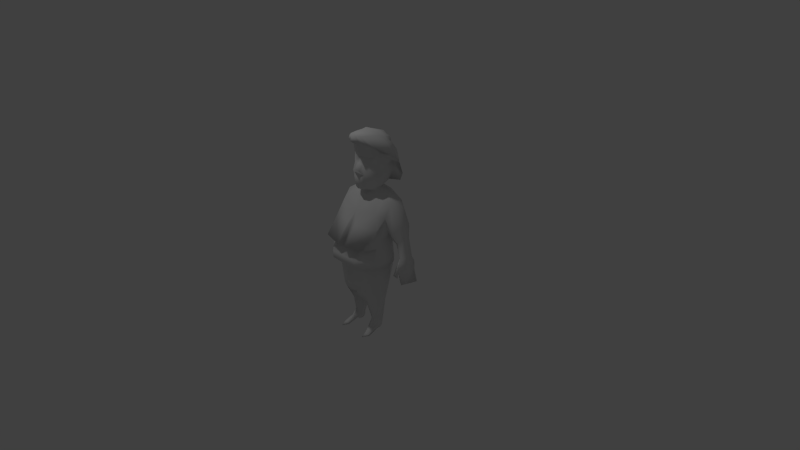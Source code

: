 # Source: CallGirl_fix.blend  (saved by Blender 2.68.0; exported with 4.5.12 LTS)
import bpy
from mathutils import Matrix  # noqa: F401  (used for matrix-valued properties, if any)

bpy.ops.wm.read_factory_settings(use_empty=True)
scene = bpy.context.scene
scene.name = 'Scene'

# ---- collections
col_collection_1 = bpy.data.collections.new('Collection 1'); scene.collection.children.link(col_collection_1)

# ---- materials (node trees are filled in below, after node groups)
mat_material_001 = bpy.data.materials.new('Material.001')
mat_material_001.alpha_threshold = 0.0
mat_material_001.use_transparent_shadow = False
mat_material_001.roughness = 0.5
mat_material_001.line_color = (0.0, 0.0, 0.0, 1.0)

# ---- material node trees

# ---- world
world_world = bpy.data.worlds.new('World'); scene.world = world_world
world_world.color = (0.05088, 0.05088, 0.05088)
world_world.use_sun_shadow = False
world_world.sun_shadow_jitter_overblur = 0.0
world_world.cycles.sampling_method = 'MANUAL'
world_world.cycles.sample_map_resolution = 256

# ---- cameras
cam_camera = bpy.data.cameras.new('Camera')
cam_camera.clip_end = 100.0
cam_camera.lens = 35.0
cam_camera.sensor_width = 32.0
cam_camera.sensor_height = 18.0
cam_camera.ortho_scale = 7.314
cam_camera.dof.focus_distance = 0.0
cam_camera.dof.aperture_fstop = 128.0

# ---- lights
light_lamp = bpy.data.lights.new('Lamp', 'POINT')
light_lamp.transmission_factor = 0.0
light_lamp.cutoff_distance = 30.0
light_lamp.energy = 100.0
light_lamp.shadow_buffer_clip_start = 1.001
light_lamp.shadow_soft_size = 0.1
light_lamp.shadow_maximum_resolution = 0.006
light_lamp.use_absolute_resolution = True
light_lamp.cycles.use_multiple_importance_sampling = False

# ---- meshes
me_cube = bpy.data.meshes.new('Cube')
me_cube.from_pydata([(0.1504, 0.1857, 1.082), (0.1163, -0.158, 0.9983), (0.1644, -0.1341, 1.425), (0.1523, -0.1536, 1.536), (0.1875, -0.1063, 1.404), (0.05666, -0.2496, 1.242), (0.1587, 0.1453, 1.06), (0.1995, 0.03222, 1.047), (0.1678, -0.08478, 1.001), (0.2616, 0.09855, 1.361), (0.24, 0.02939, 1.417), (0.2142, -0.05856, 1.448), (0.1825, -0.1206, 1.519), (0.1738, 0.175, 1.547), (0.2143, 0.2288, 1.445), (0.09416, -0.2381, 1.696), (0.1571, 0.1766, 1.613), (0.3066, 0.1862, 1.308), (0.2463, 0.235, 1.324), (0.1622, -0.1705, 1.187), (0.2217, 0.1891, 1.232), (0.246, 0.04767, 1.195), (0.2289, -0.07637, 1.166), (0.2948, 0.2483, 1.143), (0.2257, 0.253, 1.171), (0.1356, -0.1513, 1.307), (0.05893, -0.2874, 1.699), (0.2054, 0.1592, 1.31), (0.2316, 0.03016, 1.292), (0.2054, -0.09996, 1.275), (0.2793, -0.08242, 1.492), (0.3069, 0.02605, 1.452), (0.2997, 0.1253, 1.39), (0.1145, 0.2859, 1.182), (0.08252, -0.2629, 1.632), (0.1106, 0.2119, 1.554), (0.1216, 0.268, 1.451), (0.07127, 0.2155, 1.088), (0.08668, -0.1791, 1.535), (0.05243, -0.1813, 1.414), (0.07932, -0.199, 0.9976), (0.2815, 0.2204, 1.058), (0.2009, 0.2795, 1.058), (0.1597, -0.2204, 1.615), (0.1558, 0.09513, 1.63), (0.1627, 0.0007829, 1.669), (0.1383, -0.1145, 1.682), (0.2399, 0.1351, 1.559), (0.2549, 0.0308, 1.592), (0.209, -0.1426, 1.565), (0.09816, 0.174, 1.624), (0.1487, 0.2746, 1.335), (0.0957, -0.2051, 1.187), (0.0668, -0.1769, 1.312), (0.1026, 0.3231, 1.058), (0.06459, -0.132, 1.709), (0.1071, 0.01079, 1.704), (0.09953, 0.1019, 1.663), (0.03784, -0.1514, 1.401), (0.0446, -0.1876, 1.299), (0.06252, -0.2323, 1.11), (0.0747, -0.2286, 1.165), (0.1435, 0.1985, 0.9111), (0.2283, 0.1223, 0.9372), (0.2458, 0.03554, 0.9197), (0.1698, -0.08043, 0.8999), (0.1132, -0.04897, 0.9407), (0.1352, -0.02572, 0.9464), (0.1338, 0.07693, 0.969), (0.0776, 0.1198, 0.9769), (0.08191, -0.06589, 0.9361), (0.1685, 0.03677, 0.961), (0.1291, -0.0425, 0.9827), (0.07827, 0.1084, 1.011), (0.05182, 0.1244, 1.014), (0.06328, -0.08917, 0.9671), (0.1332, 0.0172, 0.9896), (0.1031, -0.07004, 0.9741), (0.1142, 0.0765, 1.004), (0.2697, 0.2253, 0.7629), (0.3922, 0.1363, 0.8537), (0.3799, -0.03957, 0.8376), (0.2928, -0.206, 0.7364), (0.06694, -0.5309, 0.3229), (0.33, -0.4729, 0.3372), (0.06268, -0.3534, 0.5622), (0.3707, -0.2653, 0.5418), (0.2748, 0.1835, 0.5941), (0.3639, 0.1644, 0.677), (0.3743, -0.129, 0.672), (0.3457, -0.1919, 0.3891), (0.3767, -0.09516, 0.5112), (0.3408, 0.0509, 0.4032), (0.3782, 0.1721, 0.5237), (0.2509, 0.1569, 0.3899), (0.3535, -0.2576, 0.2975), (0.2043, -0.3834, 0.2887), (0.3754, -0.04716, 0.2297), (0.2293, 0.1312, 0.2379), (0.5017, 0.1573, 0.5423), (0.5006, 0.008237, 0.5393), (0.4429, 0.1708, 0.4674), (0.4423, -0.08593, 0.4647), (0.4057, -0.05642, 0.3961), (0.4067, 0.08334, 0.3989), (0.3799, -0.3378, 0.1663), (0.2015, -0.4972, 0.1677), (0.3978, -0.0139, 0.1225), (0.2195, 0.1201, 0.1269), (0.3799, -0.3378, 0.0661), (0.2015, -0.4972, 0.067), (0.387, -0.006882, 0.05442), (0.2427, 0.1355, 0.04782), (0.3017, -0.2651, -0.003453), (0.1917, -0.37, -0.009279), (0.356, -0.03953, -0.008596), (0.2166, 0.1364, 0.005492), (0.5328, 0.119, 0.397), (0.532, 0.02553, 0.3957), (0.4923, 0.1275, 0.3539), (0.4917, -0.03345, 0.3532), (0.4513, -0.01489, 0.314), (0.452, 0.07271, 0.3152), (0.6039, 0.1448, 0.08064), (0.602, 0.008369, 0.08777), (0.5567, 0.158, 0.0774), (0.5548, -0.07699, 0.09038), (0.5093, -0.04896, 0.09074), (0.5111, 0.07894, 0.08404), (0.5927, 0.1518, -0.044), (0.5909, 0.01531, -0.03687), (0.5482, 0.1649, -0.04724), (0.5464, -0.07005, -0.03425), (0.5036, -0.04202, -0.0339), (0.5053, 0.08588, -0.0406), (0.6311, 0.1578, -0.2052), (0.6033, 0.02133, -0.1981), (0.583, 0.1709, -0.2084), (0.581, -0.06403, -0.1954), (0.5346, -0.036, -0.1951), (0.5744, 0.0919, -0.2018), (0.5308, -0.124, -0.0717), (0.4753, -0.09976, -0.08847), (0.5382, -0.09038, -0.1096), (0.5075, -0.06918, -0.114), (0.5864, 0.01795, 0.1577), (0.5877, 0.1151, 0.1534), (0.5159, -0.02298, 0.1499), (0.5506, -0.04285, 0.1543), (0.5519, 0.1243, 0.1462), (0.5172, 0.06804, 0.1458), (0.1751, -0.3654, -0.1993), (0.1884, 0.1564, -0.1325), (0.3145, -0.2737, -0.1516), (0.3517, -0.05565, -0.1489), (0.09587, -0.3867, -0.3452), (0.07654, 0.1118, -0.3452), (0.1945, -0.3349, -0.3452), (0.1907, 0.09308, -0.3452), (0.2901, -0.248, -0.3452), (0.3066, -0.05327, -0.3452), (0.04516, -0.1998, -0.3164), (0.1204, -0.2326, -0.6171), (0.1053, 0.004246, -0.6139), (0.1819, -0.2115, -0.61), (0.182, 0.01916, -0.6004), (0.2406, -0.1326, -0.6125), (0.2448, -0.05944, -0.6102), (0.08393, -0.09812, -0.6184), (0.1503, -0.2484, -0.8939), (0.1476, -0.04858, -0.894), (0.1893, -0.2308, -0.8937), (0.185, -0.04011, -0.8846), (0.2118, -0.1532, -0.8986), (0.2101, -0.08889, -0.8901), (0.1397, -0.1259, -0.8994), (0.138, -0.1794, -0.9364), (0.1475, -0.04924, -0.9368), (0.1818, -0.1707, -0.9367), (0.1821, -0.04216, -0.9321), (0.2138, -0.1222, -0.9392), (0.2091, -0.07654, -0.9381), (0.1378, -0.1151, -0.9385), (0.1549, -0.1497, -0.9786), (0.1513, -0.06988, -0.9775), (0.1725, -0.1448, -0.9775), (0.1727, -0.06551, -0.9746), (0.1885, -0.1206, -0.979), (0.1893, -0.08671, -0.9783), (0.1453, -0.1105, -0.9786), (0.1572, -0.2813, -0.9265), (0.1905, -0.2761, -0.9221), (0.2204, -0.2595, -0.9324), (0.1445, -0.2451, -0.9551), (0.186, -0.208, -0.9587), (0.2257, -0.2087, -0.9611), (0.17, -0.3312, -0.9624), (0.1948, -0.3295, -0.9513), (0.2317, -0.3295, -0.9669), (0.1569, -0.3295, -0.99), (0.2014, -0.3295, -0.9855), (0.2458, -0.3295, -0.9855), (0.196, -0.4174, -0.9863), (0.1773, -0.1805, -0.803), (0.1985, -0.1302, -0.8056), (0.1203, -0.1089, -0.8063), (0.1483, -0.1925, -0.8045), (0.213, -0.05784, -0.8042), (0.1328, -0.02105, -0.8039), (0.1776, -0.01185, -0.797), (-0.1348, 0.1857, 1.082), (-0.1007, -0.158, 0.9983), (-0.1488, -0.1341, 1.425), (-0.1367, -0.1536, 1.536), (0.007789, -0.2295, 1.0), (0.007789, -0.1887, 1.414), (0.007789, -0.1878, 1.536), (0.007789, 0.2214, 1.074), (0.007789, -0.1543, 1.402), (-0.1719, -0.1063, 1.404), (-0.04108, -0.2496, 1.242), (-0.1431, 0.1453, 1.06), (-0.1839, 0.03222, 1.047), (-0.1522, -0.08478, 1.001), (-0.2461, 0.09855, 1.361), (-0.2244, 0.02939, 1.417), (-0.1986, -0.05856, 1.448), (-0.1669, -0.1206, 1.519), (-0.1582, 0.175, 1.547), (-0.1987, 0.2288, 1.445), (0.007789, 0.2081, 1.639), (0.007789, -0.3041, 1.701), (-0.07858, -0.2381, 1.696), (-0.1415, 0.1766, 1.613), (-0.2911, 0.1862, 1.308), (0.007789, 0.2924, 1.359), (-0.2307, 0.235, 1.324), (-0.1466, -0.1705, 1.187), (0.007789, -0.2381, 1.165), (-0.2062, 0.1891, 1.232), (-0.2304, 0.04767, 1.195), (-0.2133, -0.07637, 1.166), (-0.2793, 0.2483, 1.143), (0.007789, 0.2961, 1.225), (-0.2101, 0.253, 1.171), (-0.12, -0.1513, 1.307), (0.007789, -0.1929, 1.322), (-0.04336, -0.2874, 1.699), (-0.1899, 0.1592, 1.31), (-0.216, 0.03016, 1.292), (-0.1899, -0.09996, 1.275), (-0.2637, -0.08242, 1.492), (-0.2913, 0.02605, 1.452), (-0.2841, 0.1253, 1.39), (-0.09892, 0.2859, 1.182), (-0.06694, -0.2629, 1.632), (-0.09498, 0.2119, 1.554), (-0.106, 0.268, 1.451), (-0.05569, 0.2155, 1.088), (-0.0711, -0.1791, 1.535), (-0.03685, -0.1813, 1.414), (-0.06374, -0.199, 0.9976), (-0.2659, 0.2204, 1.058), (0.007789, 0.3317, 1.058), (-0.1853, 0.2795, 1.058), (0.007789, 0.2521, 1.465), (0.007789, -0.3193, 1.631), (-0.1441, -0.2204, 1.615), (0.007789, 0.2558, 1.54), (-0.1402, 0.09513, 1.63), (-0.1471, 0.0007829, 1.669), (-0.1227, -0.1145, 1.682), (0.007789, -0.1247, 1.706), (0.007789, 0.01908, 1.713), (0.007789, 0.1176, 1.674), (-0.2243, 0.1351, 1.559), (-0.2393, 0.0308, 1.592), (-0.1934, -0.1426, 1.565), (-0.08258, 0.174, 1.624), (-0.1332, 0.2746, 1.335), (-0.08012, -0.2051, 1.187), (-0.05122, -0.1769, 1.312), (-0.08698, 0.3231, 1.058), (-0.04901, -0.132, 1.709), (-0.09153, 0.01079, 1.704), (-0.08396, 0.1019, 1.663), (0.007789, -0.2892, 1.268), (-0.02226, -0.1514, 1.401), (-0.02902, -0.1876, 1.299), (-0.04694, -0.2323, 1.11), (0.007789, -0.2431, 1.113), (-0.05913, -0.2286, 1.165), (0.007789, -0.2291, 1.2), (-0.1434, 0.1985, 0.9111), (4.288e-05, -0.1768, 0.8665), (4.288e-05, 0.2199, 0.8937), (-0.2283, 0.1223, 0.9372), (-0.2457, 0.03554, 0.9197), (-0.1697, -0.08043, 0.8999), (-0.08761, -0.04897, 0.9407), (-0.1095, -0.02572, 0.9464), (-0.1082, 0.07693, 0.969), (-0.052, 0.1198, 0.9769), (0.0128, -0.07847, 0.9316), (-0.0563, -0.06589, 0.9361), (-0.1429, 0.03677, 0.961), (0.0128, 0.136, 0.9787), (-0.1289, -0.0425, 0.9827), (-0.06269, 0.1084, 1.011), (-0.03624, 0.1244, 1.014), (-0.06308, -0.08917, 0.9671), (-0.1176, 0.0172, 0.9896), (0.007789, 0.1348, 1.014), (-0.1029, -0.07004, 0.9741), (-0.09862, 0.0765, 1.004), (0.000103, -0.1002, 0.9609), (-0.2696, 0.2253, 0.7629), (4.288e-05, -0.2686, 0.7089), (4.288e-05, 0.2443, 0.7629), (-0.3799, 0.1653, 0.851), (-0.3785, -0.03957, 0.8376), (-0.3266, -0.1802, 0.7405), (-0.06459, -0.5309, 0.3229), (-0.3277, -0.4729, 0.3372), (0.001172, -0.4837, 0.3252), (-0.06034, -0.3534, 0.5622), (-0.3706, -0.2653, 0.5418), (-0.2747, 0.1835, 0.5941), (-0.4089, 0.1531, 0.6789), (-0.4081, -0.1214, 0.6674), (-0.3464, -0.1919, 0.3891), (-0.3775, -0.09516, 0.5112), (-0.3415, 0.0509, 0.4032), (-0.3789, 0.08716, 0.5237), (4.288e-05, 0.2281, 0.583), (-0.2509, 0.1569, 0.3899), (4.288e-05, 0.1484, 0.3999), (-0.3511, -0.2576, 0.2975), (-0.202, -0.3834, 0.2887), (0.001172, -0.3867, 0.2958), (-0.3753, -0.04716, 0.2297), (-0.2292, 0.1312, 0.2379), (4.288e-05, 0.1698, 0.2484), (-0.5017, 0.1573, 0.5423), (-0.5006, 0.008237, 0.5393), (-0.4429, 0.1708, 0.4674), (-0.4424, -0.08593, 0.4647), (-0.4065, -0.05642, 0.3961), (-0.4075, 0.08334, 0.3989), (-0.3799, -0.3378, 0.1663), (-0.2015, -0.4972, 0.1677), (-3.062e-09, -0.5008, 0.1754), (-0.3978, -0.0139, 0.1225), (-0.2195, 0.1201, 0.1269), (-3.062e-09, 0.1618, 0.1383), (-0.3799, -0.3378, 0.0661), (-0.2015, -0.4972, 0.067), (-3.056e-09, -0.5008, 0.07197), (-0.387, -0.006882, 0.05442), (-0.2427, 0.1355, 0.04782), (0.00958, 0.1786, 0.07329), (-0.3017, -0.2651, -0.003453), (-0.1917, -0.37, -0.009279), (-3.056e-09, -0.4158, -0.01601), (-0.356, -0.03953, -0.008596), (-0.2166, 0.1364, 0.005492), (0.02087, 0.182, 0.006273), (-0.5322, 0.119, 0.397), (-0.5314, 0.02553, 0.3957), (-0.4917, 0.1275, 0.3539), (-0.4912, -0.03345, 0.3532), (-0.4507, -0.01489, 0.314), (-0.4514, 0.07271, 0.3152), (-0.5935, 0.1448, 0.08064), (-0.5917, 0.008369, 0.08777), (-0.5464, 0.158, 0.0774), (-0.5444, -0.07699, 0.09038), (-0.499, -0.04896, 0.09074), (-0.5007, 0.07894, 0.08404), (-0.5823, 0.1518, -0.044), (-0.5805, 0.01531, -0.03687), (-0.5379, 0.1649, -0.04724), (-0.536, -0.07005, -0.03425), (-0.4932, -0.04202, -0.0339), (-0.4949, 0.08588, -0.0406), (-0.6207, 0.1578, -0.2052), (-0.593, 0.02133, -0.1981), (-0.5726, 0.1709, -0.2084), (-0.5706, -0.06403, -0.1954), (-0.5242, -0.036, -0.1951), (-0.5641, 0.0919, -0.2018), (-0.5204, -0.124, -0.0717), (-0.4649, -0.09976, -0.08847), (-0.5278, -0.09038, -0.1096), (-0.4971, -0.06918, -0.114), (-0.576, 0.01795, 0.1577), (-0.5773, 0.1151, 0.1534), (-0.5055, -0.02298, 0.1499), (-0.5402, -0.04285, 0.1543), (-0.5415, 0.1243, 0.1462), (-0.5068, 0.06804, 0.1458), (-3.056e-09, -0.435, -0.2186), (-3.056e-09, 0.1311, -0.1374), (-0.1751, -0.3654, -0.1993), (-0.1884, 0.1564, -0.1325), (-0.3145, -0.2737, -0.1516), (-0.3517, -0.05565, -0.1489), (-3.783e-10, -0.1925, -0.3302), (-0.09587, -0.3867, -0.3452), (-0.07654, 0.1118, -0.3452), (-0.1945, -0.3349, -0.3452), (-0.1907, 0.09308, -0.3452), (-0.2901, -0.248, -0.3452), (-0.3066, -0.05327, -0.3452), (-0.04516, -0.1998, -0.3164), (-0.1204, -0.2326, -0.6171), (-0.1053, 0.004246, -0.6139), (-0.1819, -0.2115, -0.61), (-0.182, 0.01916, -0.6004), (-0.2406, -0.1326, -0.6125), (-0.2448, -0.05944, -0.6102), (-0.08393, -0.09812, -0.6184), (-0.1503, -0.2484, -0.8939), (-0.1476, -0.04858, -0.894), (-0.1893, -0.2308, -0.8937), (-0.185, -0.04011, -0.8846), (-0.2118, -0.1532, -0.8986), (-0.2101, -0.08889, -0.8901), (-0.1397, -0.1259, -0.8994), (-0.138, -0.1794, -0.9364), (-0.1475, -0.04924, -0.9368), (-0.1818, -0.1707, -0.9367), (-0.1821, -0.04216, -0.9321), (-0.2138, -0.1222, -0.9392), (-0.2091, -0.07654, -0.9381), (-0.1378, -0.1151, -0.9385), (-0.1549, -0.1497, -0.9786), (-0.1513, -0.06988, -0.9775), (-0.1725, -0.1448, -0.9775), (-0.1727, -0.06551, -0.9746), (-0.1885, -0.1206, -0.979), (-0.1893, -0.08671, -0.9783), (-0.1453, -0.1105, -0.9786), (-0.1572, -0.2813, -0.9265), (-0.1905, -0.2761, -0.9221), (-0.2204, -0.2595, -0.9324), (-0.1445, -0.2451, -0.9551), (-0.186, -0.208, -0.9587), (-0.2257, -0.2087, -0.9611), (-0.17, -0.3312, -0.9624), (-0.1948, -0.3295, -0.9513), (-0.2317, -0.3295, -0.9669), (-0.1569, -0.3295, -0.99), (-0.2014, -0.3295, -0.9855), (-0.2458, -0.3295, -0.9855), (-0.196, -0.4174, -0.9863), (-3.783e-10, 0.1036, -0.3452), (-3.783e-10, -0.4136, -0.3452), (-0.1773, -0.1805, -0.803), (-0.1985, -0.1302, -0.8056), (-0.1203, -0.1089, -0.8063), (-0.1483, -0.1925, -0.8045), (-0.213, -0.05784, -0.8042), (-0.1328, -0.02105, -0.8039), (-0.1776, -0.01185, -0.797)], [(194, 200), (447, 453)], [(14, 13, 47, 32), (214, 315, 75, 40), (37, 74, 312, 217), (11, 12, 3, 2), (6, 78, 73, 0), (58, 39, 215, 218), (39, 38, 216, 215), (216, 38, 34, 266), (24, 42, 54, 33), (48, 45, 46, 49), (47, 44, 45, 48), (7, 76, 78, 6), (8, 72, 76, 7), (40, 75, 77, 1), (18, 24, 33, 51), (32, 47, 48, 31), (19, 25, 53, 52), (46, 55, 26, 15), (13, 16, 44, 47), (56, 273, 272, 55), (57, 274, 273, 56), (50, 230, 274, 57), (35, 36, 265, 268), (50, 35, 268, 230), (8, 22, 19, 1), (60, 61, 238, 290), (34, 26, 231, 266), (37, 217, 263, 54), (6, 20, 21, 7), (7, 21, 22, 8), (49, 46, 15, 43), (55, 272, 231, 26), (0, 37, 54, 42), (22, 29, 25, 19), (59, 246, 286, 5), (6, 0, 42, 41), (11, 10, 31, 30), (20, 27, 28, 21), (21, 28, 29, 22), (43, 15, 26, 34), (1, 19, 52, 40), (24, 18, 17, 23), (16, 13, 35, 50), (20, 6, 41, 23), (27, 20, 23, 17), (10, 9, 32, 31), (13, 14, 36, 35), (16, 50, 57, 44), (44, 57, 56, 45), (45, 56, 55, 46), (2, 3, 38, 39), (4, 2, 39, 58), (31, 48, 49, 30), (42, 24, 23, 41), (51, 33, 243, 235), (0, 73, 74, 37), (33, 54, 263, 243), (38, 3, 43, 34), (58, 218, 246, 59), (3, 12, 49, 43), (25, 4, 58, 53), (12, 11, 30, 49), (52, 5, 286, 292), (59, 53, 58), (11, 2, 4), (36, 51, 235, 265), (9, 27, 17, 32), (14, 18, 51, 36), (29, 11, 4, 25), (28, 10, 11, 29), (27, 9, 10, 28), (18, 14, 32, 17), (52, 53, 59, 5), (60, 290, 214, 40), (61, 60, 40, 52), (238, 61, 52, 292), (69, 68, 63, 62), (66, 70, 294, 65), (67, 66, 65), (71, 67, 65, 64), (68, 71, 64, 63), (72, 77, 66, 67), (73, 78, 68, 69), (75, 315, 303, 70), (77, 75, 70, 66), (76, 72, 67, 71), (306, 69, 62, 295), (78, 76, 71, 68), (1, 77, 72, 8), (70, 303, 294), (74, 73, 69, 306), (312, 74, 306), (295, 62, 79, 318), (62, 63, 80, 79), (65, 294, 317, 82), (63, 64, 81, 80), (64, 65, 82, 81), (86, 85, 83, 84), (317, 324, 83, 85), (82, 317, 85, 86), (79, 80, 88, 87), (82, 86, 89, 81), (89, 86, 90, 91), (91, 90, 92, 93), (88, 93, 92, 87), (334, 318, 79, 87), (94, 87, 92), (87, 94, 336, 334), (96, 83, 324, 339), (83, 96, 95, 84), (90, 95, 97, 92), (90, 86, 84, 95), (92, 97, 98, 94), (94, 98, 342, 336), (88, 80, 99, 101), (93, 88, 101, 104), (89, 91, 103, 102), (91, 93, 104, 103), (81, 89, 102, 100), (80, 81, 100, 99), (98, 97, 107, 108), (95, 96, 106, 105), (97, 95, 105, 107), (342, 98, 108, 354), (96, 339, 351, 106), (107, 105, 109, 111), (108, 107, 111, 112), (105, 106, 110, 109), (354, 108, 112, 360), (106, 351, 357, 110), (111, 109, 113, 115), (112, 111, 115, 116), (109, 110, 114, 113), (360, 112, 116, 366), (110, 357, 363, 114), (101, 99, 117, 119), (103, 104, 122, 121), (99, 100, 118, 117), (102, 103, 121, 120), (100, 102, 120, 118), (104, 101, 119, 122), (146, 145, 124, 123), (148, 147, 127, 126), (145, 148, 126, 124), (150, 149, 125, 128), (149, 146, 123, 125), (147, 150, 128, 127), (124, 126, 132, 130), (128, 125, 131, 134), (125, 123, 129, 131), (127, 128, 134, 133), (123, 124, 130, 129), (127, 133, 144, 142), (129, 130, 136, 135), (132, 133, 139, 138), (130, 132, 138, 136), (134, 131, 137, 140), (131, 129, 135, 137), (133, 134, 140, 139), (140, 136, 138, 139), (136, 140, 137, 135), (141, 142, 144, 143), (126, 127, 142, 141), (132, 126, 141, 143), (133, 132, 143, 144), (117, 118, 145, 146), (120, 121, 147, 148), (118, 120, 148, 145), (122, 119, 149, 150), (119, 117, 146, 149), (121, 122, 150, 147), (151, 114, 363, 401), (116, 152, 402, 366), (115, 113, 153, 154), (153, 113, 114, 151), (115, 154, 152, 116), (154, 153, 159, 160), (153, 151, 157, 159), (402, 152, 158, 156), (407, 161, 155, 457), (151, 401, 155, 157), (152, 154, 160, 158), (157, 155, 162, 164), (159, 157, 164, 166), (155, 161, 168, 162), (160, 159, 166, 167), (156, 163, 168, 161), (156, 158, 165, 163), (158, 160, 167, 165), (204, 203, 171, 173), (206, 205, 175, 169), (207, 204, 173, 174), (208, 170, 175, 205), (208, 209, 172, 170), (209, 207, 174, 172), (203, 206, 169, 171), (169, 175, 182, 176), (174, 173, 180, 181), (170, 177, 182, 175), (170, 172, 179, 177), (172, 174, 181, 179), (169, 176, 193, 190), (180, 173, 192, 195), (181, 180, 187, 188), (177, 184, 189, 182), (177, 179, 186, 184), (179, 181, 188, 186), (178, 176, 183, 185), (180, 178, 185, 187), (176, 182, 189, 183), (183, 189, 184, 186, 188, 187, 185), (190, 193, 199, 196), (192, 191, 197, 198), (176, 178, 194, 193), (171, 169, 190, 191), (178, 180, 195, 194), (173, 171, 191, 192), (191, 190, 196, 197), (193, 194, 195, 201, 200, 199), (195, 192, 198, 201), (402, 156, 456), (401, 457, 155), (201, 198, 202), (199, 200, 202), (200, 201, 202), (198, 197, 202), (196, 199, 202), (197, 196, 202), (166, 164, 203, 204), (162, 168, 205, 206), (167, 166, 204, 207), (163, 208, 205, 168), (163, 165, 209, 208), (165, 167, 207, 209), (164, 162, 206, 203), (407, 456, 156, 161), (229, 253, 275, 228), (214, 261, 310, 315), (258, 217, 312, 309), (226, 212, 213, 227), (221, 210, 308, 314), (287, 218, 215, 260), (260, 215, 216, 259), (216, 266, 255, 259), (244, 254, 282, 264), (276, 277, 271, 270), (275, 276, 270, 269), (222, 221, 314, 311), (223, 222, 311, 307), (261, 211, 313, 310), (236, 279, 254, 244), (253, 252, 276, 275), (237, 280, 281, 245), (271, 232, 247, 283), (228, 275, 269, 233), (284, 283, 272, 273), (285, 284, 273, 274), (278, 285, 274, 230), (256, 268, 265, 257), (278, 230, 268, 256), (223, 211, 237, 241), (289, 290, 238, 291), (255, 266, 231, 247), (258, 282, 263, 217), (221, 222, 240, 239), (222, 223, 241, 240), (277, 267, 232, 271), (283, 247, 231, 272), (210, 264, 282, 258), (241, 237, 245, 250), (288, 220, 286, 246), (221, 262, 264, 210), (226, 251, 252, 225), (239, 240, 249, 248), (240, 241, 250, 249), (267, 255, 247, 232), (211, 261, 280, 237), (244, 242, 234, 236), (233, 278, 256, 228), (239, 242, 262, 221), (248, 234, 242, 239), (225, 252, 253, 224), (228, 256, 257, 229), (233, 269, 285, 278), (269, 270, 284, 285), (270, 271, 283, 284), (212, 260, 259, 213), (219, 287, 260, 212), (252, 251, 277, 276), (264, 262, 242, 244), (279, 235, 243, 254), (210, 258, 309, 308), (254, 243, 263, 282), (259, 255, 267, 213), (287, 288, 246, 218), (213, 267, 277, 227), (245, 281, 287, 219), (227, 277, 251, 226), (280, 292, 286, 220), (288, 287, 281), (226, 219, 212), (257, 265, 235, 279), (224, 253, 234, 248), (229, 257, 279, 236), (250, 245, 219, 226), (249, 250, 226, 225), (248, 249, 225, 224), (236, 234, 253, 229), (280, 220, 288, 281), (289, 261, 214, 290), (291, 280, 261, 289), (238, 292, 280, 291), (302, 293, 296, 301), (299, 298, 294, 304), (300, 298, 299), (305, 297, 298, 300), (301, 296, 297, 305), (307, 300, 299, 313), (308, 302, 301, 314), (310, 304, 303, 315), (313, 299, 304, 310), (311, 305, 300, 307), (306, 295, 293, 302), (314, 301, 305, 311), (211, 223, 307, 313), (304, 294, 303), (309, 306, 302, 308), (312, 306, 309), (295, 318, 316, 293), (293, 316, 319, 296), (298, 321, 317, 294), (296, 319, 320, 297), (297, 320, 321, 298), (326, 323, 322, 325), (317, 325, 322, 324), (321, 326, 325, 317), (316, 327, 328, 319), (321, 320, 329, 326), (329, 331, 330, 326), (331, 333, 332, 330), (328, 327, 332, 333), (334, 327, 316, 318), (335, 332, 327), (327, 334, 336, 335), (338, 339, 324, 322), (322, 323, 337, 338), (330, 332, 340, 337), (330, 337, 323, 326), (332, 335, 341, 340), (335, 336, 342, 341), (328, 345, 343, 319), (333, 348, 345, 328), (329, 346, 347, 331), (331, 347, 348, 333), (320, 344, 346, 329), (319, 343, 344, 320), (341, 353, 352, 340), (337, 349, 350, 338), (340, 352, 349, 337), (342, 354, 353, 341), (338, 350, 351, 339), (352, 358, 355, 349), (353, 359, 358, 352), (349, 355, 356, 350), (354, 360, 359, 353), (350, 356, 357, 351), (358, 364, 361, 355), (359, 365, 364, 358), (355, 361, 362, 356), (360, 366, 365, 359), (356, 362, 363, 357), (345, 369, 367, 343), (347, 371, 372, 348), (343, 367, 368, 344), (346, 370, 371, 347), (344, 368, 370, 346), (348, 372, 369, 345), (396, 373, 374, 395), (398, 376, 377, 397), (395, 374, 376, 398), (400, 378, 375, 399), (399, 375, 373, 396), (397, 377, 378, 400), (374, 380, 382, 376), (378, 384, 381, 375), (375, 381, 379, 373), (377, 383, 384, 378), (373, 379, 380, 374), (377, 392, 394, 383), (379, 385, 386, 380), (382, 388, 389, 383), (380, 386, 388, 382), (384, 390, 387, 381), (381, 387, 385, 379), (383, 389, 390, 384), (390, 389, 388, 386), (386, 385, 387, 390), (391, 393, 394, 392), (376, 391, 392, 377), (382, 393, 391, 376), (383, 394, 393, 382), (367, 396, 395, 368), (370, 398, 397, 371), (368, 395, 398, 370), (372, 400, 399, 369), (369, 399, 396, 367), (371, 397, 400, 372), (403, 401, 363, 362), (365, 366, 402, 404), (364, 406, 405, 361), (405, 403, 362, 361), (364, 365, 404, 406), (406, 413, 412, 405), (405, 412, 410, 403), (402, 409, 411, 404), (407, 457, 408, 414), (403, 410, 408, 401), (404, 411, 413, 406), (410, 417, 415, 408), (412, 419, 417, 410), (408, 415, 421, 414), (413, 420, 419, 412), (409, 414, 421, 416), (409, 416, 418, 411), (411, 418, 420, 413), (459, 426, 424, 458), (461, 422, 428, 460), (462, 427, 426, 459), (463, 460, 428, 423), (463, 423, 425, 464), (464, 425, 427, 462), (458, 424, 422, 461), (422, 429, 435, 428), (427, 434, 433, 426), (423, 428, 435, 430), (423, 430, 432, 425), (425, 432, 434, 427), (422, 443, 446, 429), (433, 448, 445, 426), (434, 441, 440, 433), (430, 435, 442, 437), (430, 437, 439, 432), (432, 439, 441, 434), (431, 438, 436, 429), (433, 440, 438, 431), (429, 436, 442, 435), (436, 438, 440, 441, 439, 437, 442), (443, 449, 452, 446), (445, 451, 450, 444), (429, 446, 447, 431), (424, 444, 443, 422), (431, 447, 448, 433), (426, 445, 444, 424), (444, 450, 449, 443), (446, 452, 453, 454, 448, 447), (448, 454, 451, 445), (402, 456, 409), (401, 408, 457), (454, 455, 451), (452, 455, 453), (453, 455, 454), (451, 455, 450), (449, 455, 452), (450, 455, 449), (419, 459, 458, 417), (415, 461, 460, 421), (420, 462, 459, 419), (416, 421, 460, 463), (416, 463, 464, 418), (418, 464, 462, 420), (417, 458, 461, 415), (407, 414, 409, 456)])
me_cube.polygons.foreach_set('use_smooth', [True] * 472)
_uv = me_cube.uv_layers.new(name='UVMap')
_uv.uv.foreach_set('vector', [0.6216, 0.6649, 0.5962, 0.6785, 0.586, 0.6637, 0.6171, 0.6236, 0.1474, 0.4813, 0.1474, 0.4461, 0.1674, 0.4473, 0.1621, 0.4784, 0.2848, 0.4546, 0.2604, 0.4304, 0.2717, 0.4219, 0.2945, 0.4392, 0.2181, 0.587, 0.2023, 0.6098, 0.1905, 0.616, 0.193, 0.5833, 0.2554, 0.4662, 0.2368, 0.4413, 0.2517, 0.4347, 0.2675, 0.4698, 0.1563, 0.5754, 0.1591, 0.5848, 0.1474, 0.5849, 0.1474, 0.5758, 0.1591, 0.5848, 0.1703, 0.6174, 0.1474, 0.6181, 0.1474, 0.5849, 0.7369, 0.3127, 0.7584, 0.3108, 0.7587, 0.3439, 0.7369, 0.3546, 0.7025, 0.645, 0.7417, 0.6516, 0.7457, 0.6868, 0.7035, 0.6834, 0.5625, 0.6568, 0.5474, 0.6817, 0.5211, 0.6851, 0.5162, 0.6445, 0.586, 0.6637, 0.5689, 0.6841, 0.5474, 0.6817, 0.5625, 0.6568, 0.2252, 0.4732, 0.2149, 0.4453, 0.2368, 0.4413, 0.2554, 0.4662, 0.1927, 0.4704, 0.1945, 0.4493, 0.2149, 0.4453, 0.2252, 0.4732, 0.1621, 0.4784, 0.1674, 0.4473, 0.1817, 0.4481, 0.1729, 0.4752, 0.6523, 0.6473, 0.7025, 0.645, 0.7035, 0.6834, 0.6561, 0.6779, 0.6171, 0.6236, 0.586, 0.6637, 0.5625, 0.6568, 0.5816, 0.6187, 0.1846, 0.5172, 0.1824, 0.5479, 0.1637, 0.5491, 0.1681, 0.5177, 0.5211, 0.6851, 0.5168, 0.7039, 0.4851, 0.7066, 0.4934, 0.6975, 0.5962, 0.6785, 0.5847, 0.6866, 0.5689, 0.6841, 0.586, 0.6637, 0.5467, 0.6965, 0.5474, 0.7176, 0.5182, 0.7175, 0.5168, 0.7039, 0.5664, 0.6981, 0.5677, 0.7176, 0.5474, 0.7176, 0.5467, 0.6965, 0.5827, 0.6987, 0.5852, 0.7177, 0.5677, 0.7176, 0.5664, 0.6981, 0.5999, 0.6944, 0.6264, 0.6897, 0.6231, 0.7179, 0.6057, 0.7178, 0.5827, 0.6987, 0.5999, 0.6944, 0.6057, 0.7178, 0.5852, 0.7177, 0.1927, 0.4704, 0.2092, 0.5099, 0.1846, 0.5172, 0.1729, 0.4752, 0.1582, 0.5012, 0.161, 0.5123, 0.1474, 0.5123, 0.1474, 0.5019, 0.475, 0.69, 0.4851, 0.7066, 0.4831, 0.7173, 0.4639, 0.7173, 0.7572, 0.1197, 0.7404, 0.1189, 0.7405, 0.09004, 0.7683, 0.0931, 0.2554, 0.4662, 0.2758, 0.5139, 0.2388, 0.5123, 0.2252, 0.4732, 0.2252, 0.4732, 0.2388, 0.5123, 0.2092, 0.5099, 0.1927, 0.4704, 0.5162, 0.6445, 0.5211, 0.6851, 0.4934, 0.6975, 0.4917, 0.6669, 0.5168, 0.7039, 0.5182, 0.7175, 0.4831, 0.7173, 0.4851, 0.7066, 0.7753, 0.1271, 0.7572, 0.1197, 0.7683, 0.0931, 0.7943, 0.1097, 0.2092, 0.5099, 0.2043, 0.5383, 0.1824, 0.5479, 0.1846, 0.5172, 0.1576, 0.546, 0.1474, 0.5504, 0.1474, 0.5326, 0.1557, 0.5295, 0.777, 0.1377, 0.7753, 0.1271, 0.7943, 0.1097, 0.8123, 0.1297, 0.7943, 0.2723, 0.8043, 0.2501, 0.8233, 0.2581, 0.8118, 0.2851, 0.2758, 0.5139, 0.2743, 0.5372, 0.2391, 0.5399, 0.2388, 0.5123, 0.2388, 0.5123, 0.2391, 0.5399, 0.2043, 0.5383, 0.2092, 0.5099, 0.4917, 0.6669, 0.4934, 0.6975, 0.4851, 0.7066, 0.475, 0.69, 0.1729, 0.4752, 0.1846, 0.5172, 0.1681, 0.5177, 0.1621, 0.4784, 0.7025, 0.645, 0.6523, 0.6473, 0.6502, 0.6228, 0.7083, 0.6206, 0.5847, 0.6866, 0.5962, 0.6785, 0.5999, 0.6944, 0.5827, 0.6987, 0.8013, 0.1806, 0.777, 0.1377, 0.8123, 0.1297, 0.8232, 0.1522, 0.7955, 0.2043, 0.8013, 0.1806, 0.8232, 0.1522, 0.8254, 0.2014, 0.8043, 0.2501, 0.8108, 0.227, 0.8254, 0.2286, 0.8233, 0.2581, 0.5962, 0.6785, 0.6216, 0.6649, 0.6264, 0.6897, 0.5999, 0.6944, 0.5847, 0.6866, 0.5827, 0.6987, 0.5664, 0.6981, 0.5689, 0.6841, 0.5689, 0.6841, 0.5664, 0.6981, 0.5467, 0.6965, 0.5474, 0.6817, 0.5474, 0.6817, 0.5467, 0.6965, 0.5168, 0.7039, 0.5211, 0.6851, 0.193, 0.5833, 0.1905, 0.616, 0.1703, 0.6174, 0.1591, 0.5848, 0.202, 0.5755, 0.193, 0.5833, 0.1591, 0.5848, 0.1563, 0.5754, 0.5816, 0.6187, 0.5625, 0.6568, 0.5162, 0.6445, 0.5449, 0.6192, 0.7417, 0.6516, 0.7025, 0.645, 0.7083, 0.6206, 0.7379, 0.6199, 0.6561, 0.6779, 0.7035, 0.6834, 0.6917, 0.7181, 0.6522, 0.718, 0.2675, 0.4698, 0.2517, 0.4347, 0.2604, 0.4304, 0.2848, 0.4546, 0.7035, 0.6834, 0.7457, 0.6868, 0.7466, 0.7183, 0.6917, 0.7181, 0.7584, 0.3108, 0.7767, 0.3061, 0.7798, 0.333, 0.7587, 0.3439, 0.1563, 0.5754, 0.1474, 0.5758, 0.1474, 0.5504, 0.1576, 0.546, 0.7767, 0.3061, 0.7854, 0.2971, 0.7935, 0.31, 0.7798, 0.333, 0.1824, 0.5479, 0.202, 0.5755, 0.1563, 0.5754, 0.1637, 0.5491, 0.7854, 0.2971, 0.7943, 0.2723, 0.8118, 0.2851, 0.7935, 0.31, 0.1681, 0.5177, 0.1557, 0.5295, 0.1474, 0.5326, 0.1474, 0.52, 0.1576, 0.546, 0.1637, 0.5491, 0.1563, 0.5754, 0.2181, 0.587, 0.193, 0.5833, 0.202, 0.5755, 0.6264, 0.6897, 0.6561, 0.6779, 0.6522, 0.718, 0.6231, 0.7179, 0.8108, 0.227, 0.7955, 0.2043, 0.8254, 0.2014, 0.8254, 0.2286, 0.6216, 0.6649, 0.6523, 0.6473, 0.6561, 0.6779, 0.6264, 0.6897, 0.2043, 0.5383, 0.2181, 0.587, 0.202, 0.5755, 0.1824, 0.5479, 0.2391, 0.5399, 0.2415, 0.5764, 0.2181, 0.587, 0.2043, 0.5383, 0.2743, 0.5372, 0.2599, 0.5596, 0.2415, 0.5764, 0.2391, 0.5399, 0.6523, 0.6473, 0.6216, 0.6649, 0.6171, 0.6236, 0.6502, 0.6228, 0.1681, 0.5177, 0.1637, 0.5491, 0.1576, 0.546, 0.1557, 0.5295, 0.1582, 0.5012, 0.1474, 0.5019, 0.1474, 0.4813, 0.1621, 0.4784, 0.161, 0.5123, 0.1582, 0.5012, 0.1621, 0.4784, 0.1681, 0.5177, 0.1474, 0.5123, 0.161, 0.5123, 0.1681, 0.5177, 0.1474, 0.52, 0.4926, 0.3421, 0.4739, 0.3476, 0.4555, 0.3315, 0.4787, 0.317, 0.2185, 0.3738, 0.208, 0.3695, 0.1861, 0.3376, 0.2322, 0.358, 0.2269, 0.3796, 0.2185, 0.3738, 0.2322, 0.358, 0.243, 0.3958, 0.2269, 0.3796, 0.2322, 0.358, 0.2602, 0.3812, 0.4739, 0.3476, 0.4614, 0.3546, 0.4433, 0.3485, 0.4555, 0.3315, 0.1945, 0.4493, 0.1817, 0.4481, 0.179, 0.4171, 0.1886, 0.4167, 0.2517, 0.4347, 0.2368, 0.4413, 0.2218, 0.4118, 0.2401, 0.4055, 0.1674, 0.4473, 0.1474, 0.4461, 0.1474, 0.4169, 0.1683, 0.4172, 0.1817, 0.4481, 0.1674, 0.4473, 0.1683, 0.4172, 0.179, 0.4171, 0.2149, 0.4453, 0.1945, 0.4493, 0.1886, 0.4167, 0.2073, 0.4129, 0.5108, 0.3406, 0.4926, 0.3421, 0.4787, 0.317, 0.5108, 0.3122, 0.2368, 0.4413, 0.2149, 0.4453, 0.2073, 0.4129, 0.2218, 0.4118, 0.1729, 0.4752, 0.1817, 0.4481, 0.1945, 0.4493, 0.1927, 0.4704, 0.208, 0.3695, 0.1861, 0.3661, 0.1861, 0.3376, 0.2604, 0.4304, 0.2517, 0.4347, 0.2401, 0.4055, 0.2569, 0.3964, 0.2717, 0.4219, 0.2604, 0.4304, 0.2569, 0.3964, 0.5108, 0.3122, 0.4787, 0.317, 0.4498, 0.2831, 0.5108, 0.2826, 0.4787, 0.317, 0.4555, 0.3315, 0.387, 0.2998, 0.4498, 0.2831, 0.2322, 0.358, 0.1861, 0.3376, 0.1861, 0.2931, 0.2688, 0.3067, 0.4555, 0.3315, 0.4433, 0.3485, 0.3726, 0.3441, 0.387, 0.2998, 0.2602, 0.3812, 0.2322, 0.358, 0.2688, 0.3067, 0.3303, 0.3403, 0.2742, 0.2521, 0.1978, 0.2513, 0.201, 0.186, 0.242, 0.1917, 0.1861, 0.2931, 0.1861, 0.1818, 0.201, 0.186, 0.1978, 0.2513, 0.2688, 0.3067, 0.1861, 0.2931, 0.1978, 0.2513, 0.2742, 0.2521, 0.4498, 0.2831, 0.387, 0.2998, 0.3968, 0.262, 0.4477, 0.2434, 0.2688, 0.3067, 0.2742, 0.2521, 0.317, 0.292, 0.3303, 0.3403, 0.317, 0.292, 0.2742, 0.2521, 0.3015, 0.2157, 0.3244, 0.2501, 0.3244, 0.2501, 0.3015, 0.2157, 0.3637, 0.2211, 0.3719, 0.2551, 0.3968, 0.262, 0.4015, 0.2244, 0.4093, 0.1959, 0.4477, 0.2434, 0.5108, 0.2421, 0.5108, 0.2826, 0.4498, 0.2831, 0.4477, 0.2434, 0.4612, 0.1955, 0.4477, 0.2434, 0.4093, 0.1959, 0.4477, 0.2434, 0.4612, 0.1955, 0.5108, 0.1971, 0.5108, 0.2421, 0.2322, 0.1622, 0.201, 0.186, 0.1861, 0.1818, 0.1861, 0.1594, 0.201, 0.186, 0.2322, 0.1622, 0.2821, 0.1696, 0.242, 0.1917, 0.3015, 0.2157, 0.2821, 0.1696, 0.3385, 0.1623, 0.3637, 0.2211, 0.3015, 0.2157, 0.2742, 0.2521, 0.242, 0.1917, 0.2821, 0.1696, 0.4093, 0.1959, 0.4046, 0.1423, 0.4566, 0.1487, 0.4612, 0.1955, 0.4612, 0.1955, 0.4566, 0.1487, 0.5108, 0.1512, 0.5108, 0.1971, 0.8723, 0.9145, 0.8549, 0.9485, 0.8515, 0.8707, 0.8711, 0.8605, 0.8935, 0.8837, 0.8723, 0.9145, 0.8711, 0.8605, 0.8966, 0.8508, 0.9537, 0.9107, 0.9325, 0.8829, 0.925, 0.8507, 0.9463, 0.8583, 0.9325, 0.8829, 0.8935, 0.8837, 0.8966, 0.8508, 0.925, 0.8507, 0.954, 0.3452, 0.9302, 0.3084, 0.9434, 0.2549, 0.9689, 0.2682, 0.9997, 0.3504, 0.954, 0.3452, 0.9689, 0.2682, 0.9986, 0.2694, 0.4566, 0.1487, 0.4046, 0.1423, 0.4061, 0.08402, 0.457, 0.08733, 0.2821, 0.1696, 0.2322, 0.1622, 0.222, 0.1001, 0.2792, 0.1042, 0.3385, 0.1623, 0.2821, 0.1696, 0.2792, 0.1042, 0.351, 0.09377, 0.5108, 0.1512, 0.4566, 0.1487, 0.457, 0.08733, 0.5108, 0.08969, 0.2322, 0.1622, 0.1861, 0.1594, 0.1861, 0.1028, 0.222, 0.1001, 0.351, 0.09377, 0.2792, 0.1042, 0.2772, 0.05019, 0.3453, 0.03365, 0.457, 0.08733, 0.4061, 0.08402, 0.4103, 0.03247, 0.4542, 0.03102, 0.2792, 0.1042, 0.222, 0.1001, 0.2237, 0.0569, 0.2772, 0.05019, 0.5108, 0.08969, 0.457, 0.08733, 0.4542, 0.03102, 0.5108, 0.02811, 0.222, 0.1001, 0.1861, 0.1028, 0.1861, 0.05639, 0.2237, 0.0569, 0.3453, 0.03365, 0.2772, 0.05019, 0.278, 0.009178, 0.3314, 0.0003206, 0.4542, 0.03102, 0.4103, 0.03247, 0.4118, 0.0003255, 0.4598, 0.007254, 0.2772, 0.05019, 0.2237, 0.0569, 0.2398, 0.005491, 0.278, 0.009178, 0.5108, 0.02811, 0.4542, 0.03102, 0.4598, 0.007254, 0.5108, 0.01353, 0.2237, 0.0569, 0.1861, 0.05639, 0.1861, 0.00126, 0.2398, 0.005491, 0.8711, 0.8605, 0.8515, 0.8707, 0.8675, 0.7973, 0.8806, 0.7898, 0.925, 0.8507, 0.8966, 0.8508, 0.8978, 0.7831, 0.9168, 0.7829, 0.9986, 0.2694, 0.9689, 0.2682, 0.9703, 0.1927, 0.9901, 0.1928, 0.9463, 0.8583, 0.925, 0.8507, 0.9168, 0.7829, 0.9302, 0.7893, 0.9689, 0.2682, 0.9434, 0.2549, 0.9534, 0.1842, 0.9703, 0.1927, 0.8966, 0.8508, 0.8711, 0.8605, 0.8806, 0.7898, 0.8978, 0.7831, 0.9923, 0.08787, 0.9713, 0.08826, 0.9705, 0.07308, 0.999, 0.0715, 0.9298, 0.6893, 0.9191, 0.6868, 0.9239, 0.6717, 0.9381, 0.6763, 0.9713, 0.08826, 0.955, 0.08852, 0.9491, 0.07399, 0.9705, 0.07308, 0.8972, 0.6853, 0.8807, 0.6853, 0.8762, 0.6698, 0.8957, 0.6713, 0.8807, 0.6853, 0.8708, 0.6875, 0.8653, 0.6728, 0.8762, 0.6698, 0.9191, 0.6868, 0.8972, 0.6853, 0.8957, 0.6713, 0.9239, 0.6717, 0.9705, 0.07308, 0.9491, 0.07399, 0.9495, 0.04712, 0.9712, 0.04744, 0.8957, 0.6713, 0.8762, 0.6698, 0.8743, 0.6468, 0.893, 0.6462, 0.8762, 0.6698, 0.8653, 0.6728, 0.8636, 0.6491, 0.8743, 0.6468, 0.9239, 0.6717, 0.8957, 0.6713, 0.893, 0.6462, 0.9264, 0.6388, 0.999, 0.0715, 0.9705, 0.07308, 0.9712, 0.04744, 0.9997, 0.04465, 0.9239, 0.6717, 0.9264, 0.6388, 0.9413, 0.6341, 0.9413, 0.6377, 0.9997, 0.04465, 0.9712, 0.04744, 0.9697, 0.01232, 0.9996, 0.01016, 0.932, 0.6246, 0.9264, 0.6388, 0.902, 0.6138, 0.9062, 0.6055, 0.9712, 0.04744, 0.9495, 0.04712, 0.9506, 0.01251, 0.9697, 0.01232, 0.893, 0.6462, 0.8743, 0.6468, 0.8724, 0.6234, 0.8822, 0.6177, 0.8743, 0.6468, 0.8636, 0.6491, 0.8627, 0.6175, 0.8724, 0.6234, 0.9264, 0.6388, 0.893, 0.6462, 0.8822, 0.6177, 0.902, 0.6138, 0.8822, 0.6177, 0.8895, 0.605, 0.9062, 0.6055, 0.902, 0.6138, 0.8895, 0.605, 0.8822, 0.6177, 0.8724, 0.6234, 0.8627, 0.6175, 0.9537, 0.638, 0.9413, 0.6377, 0.9413, 0.6341, 0.9459, 0.6293, 0.9381, 0.6763, 0.9239, 0.6717, 0.9413, 0.6377, 0.9537, 0.638, 0.9495, 0.04712, 0.9491, 0.07399, 0.9371, 0.03923, 0.9445, 0.03099, 0.9264, 0.6388, 0.932, 0.6246, 0.9459, 0.6293, 0.9413, 0.6341, 0.9901, 0.1928, 0.9703, 0.1927, 0.9713, 0.08826, 0.9923, 0.08787, 0.9302, 0.7893, 0.9168, 0.7829, 0.9191, 0.6868, 0.9298, 0.6893, 0.9703, 0.1927, 0.9534, 0.1842, 0.955, 0.08852, 0.9713, 0.08826, 0.8978, 0.7831, 0.8806, 0.7898, 0.8807, 0.6853, 0.8972, 0.6853, 0.8806, 0.7898, 0.8675, 0.7973, 0.8708, 0.6875, 0.8807, 0.6853, 0.9168, 0.7829, 0.8978, 0.7831, 0.8972, 0.6853, 0.9191, 0.6868, 0.2749, 0.6821, 0.2776, 0.7403, 0.2318, 0.7375, 0.2318, 0.6737, 0.4094, 0.7502, 0.4188, 0.7024, 0.4633, 0.6997, 0.4621, 0.7579, 0.3602, 0.7435, 0.3114, 0.7423, 0.3129, 0.6886, 0.3601, 0.692, 0.3129, 0.6886, 0.3114, 0.7423, 0.2776, 0.7403, 0.2749, 0.6821, 0.3602, 0.7435, 0.3601, 0.692, 0.4188, 0.7024, 0.4094, 0.7502, 0.3601, 0.692, 0.3129, 0.6886, 0.3225, 0.6187, 0.3633, 0.6202, 0.3129, 0.6886, 0.2749, 0.6821, 0.2898, 0.6191, 0.3225, 0.6187, 0.4633, 0.6997, 0.4188, 0.7024, 0.4079, 0.6238, 0.4408, 0.6241, 0.04736, 0.7858, 0.04593, 0.7716, 0.004809, 0.7586, 0.0003206, 0.7858, 0.2749, 0.6821, 0.2318, 0.6737, 0.2598, 0.6194, 0.2898, 0.6191, 0.4188, 0.7024, 0.3601, 0.692, 0.3633, 0.6202, 0.4079, 0.6238, 0.698, 0.5716, 0.7209, 0.5878, 0.7583, 0.4959, 0.7379, 0.4874, 0.6729, 0.5533, 0.698, 0.5716, 0.7379, 0.4874, 0.7167, 0.4719, 0.7209, 0.5878, 0.7574, 0.6044, 0.7895, 0.5033, 0.7583, 0.4959, 0.6441, 0.5271, 0.6729, 0.5533, 0.7167, 0.4719, 0.6958, 0.4569, 0.8197, 0.5994, 0.8211, 0.5105, 0.7895, 0.5033, 0.7574, 0.6044, 0.8197, 0.5994, 0.8508, 0.595, 0.8465, 0.5142, 0.8211, 0.5105, 0.612, 0.4974, 0.6441, 0.5271, 0.6958, 0.4569, 0.6733, 0.4429, 0.7667, 0.3971, 0.7794, 0.4042, 0.7975, 0.3655, 0.7825, 0.359, 0.7901, 0.4093, 0.8104, 0.419, 0.8268, 0.3823, 0.8089, 0.3707, 0.7509, 0.3905, 0.7667, 0.3971, 0.7825, 0.359, 0.7696, 0.3587, 0.8286, 0.4266, 0.8393, 0.3907, 0.8268, 0.3823, 0.8104, 0.419, 0.8286, 0.4266, 0.844, 0.4305, 0.8508, 0.3963, 0.8393, 0.3907, 0.7356, 0.3846, 0.7509, 0.3905, 0.7696, 0.3587, 0.7571, 0.3553, 0.7794, 0.4042, 0.7901, 0.4093, 0.8089, 0.3707, 0.7975, 0.3655, 0.7217, 0.04218, 0.7368, 0.04113, 0.7481, 0.04907, 0.7357, 0.06253, 0.7389, 0.02849, 0.7315, 0.02598, 0.7434, 0.007804, 0.7491, 0.01978, 0.7427, 0.03489, 0.7519, 0.03791, 0.7481, 0.04907, 0.7368, 0.04113, 0.7427, 0.03489, 0.7425, 0.0314, 0.7507, 0.02907, 0.7519, 0.03791, 0.7425, 0.0314, 0.7389, 0.02849, 0.7491, 0.01978, 0.7507, 0.02907, 0.7217, 0.04218, 0.7357, 0.06253, 0.7151, 0.06697, 0.7083, 0.04654, 0.7434, 0.007804, 0.7315, 0.02598, 0.709, 0.01894, 0.7161, 0.0003206, 0.7491, 0.01978, 0.7434, 0.007804, 0.7724, 0.007377, 0.7722, 0.018, 0.7519, 0.03791, 0.773, 0.04139, 0.7702, 0.05414, 0.7481, 0.04907, 0.7519, 0.03791, 0.7507, 0.02907, 0.7728, 0.02934, 0.773, 0.04139, 0.7507, 0.02907, 0.7491, 0.01978, 0.7722, 0.018, 0.7728, 0.02934, 0.1862, 0.7757, 0.1858, 0.7599, 0.2048, 0.7659, 0.2044, 0.772, 0.1918, 0.7901, 0.1862, 0.7757, 0.2044, 0.772, 0.2074, 0.7789, 0.7357, 0.06253, 0.7481, 0.04907, 0.7702, 0.05414, 0.7667, 0.06697, 0.2048, 0.7659, 0.2138, 0.7648, 0.2214, 0.7693, 0.2203, 0.7769, 0.2141, 0.7813, 0.2074, 0.7789, 0.2044, 0.772, 0.7083, 0.04654, 0.7151, 0.06697, 0.6694, 0.06357, 0.6766, 0.0494, 0.709, 0.01894, 0.7069, 0.03461, 0.6783, 0.03794, 0.6715, 0.0224, 0.1858, 0.7599, 0.1862, 0.7757, 0.1737, 0.7762, 0.1696, 0.7602, 0.7218, 0.03317, 0.7217, 0.04218, 0.7083, 0.04654, 0.7069, 0.03461, 0.1862, 0.7757, 0.1918, 0.7901, 0.1712, 0.7898, 0.1737, 0.7762, 0.7315, 0.02598, 0.7218, 0.03317, 0.7069, 0.03461, 0.709, 0.01894, 0.7069, 0.03461, 0.7083, 0.04654, 0.6766, 0.0494, 0.6783, 0.03794, 0.1696, 0.7602, 0.1737, 0.7762, 0.1712, 0.7898, 0.1291, 0.7901, 0.1314, 0.7745, 0.1335, 0.7586, 0.7161, 0.0003206, 0.709, 0.01894, 0.6715, 0.0224, 0.6648, 0.01295, 0.4633, 0.6997, 0.4408, 0.6241, 0.4626, 0.6238, 0.2318, 0.6737, 0.2318, 0.6197, 0.2598, 0.6194, 0.6648, 0.01295, 0.6715, 0.0224, 0.6496, 0.04142, 0.1335, 0.7586, 0.1314, 0.7745, 0.1133, 0.77, 0.1314, 0.7745, 0.1291, 0.7901, 0.1133, 0.77, 0.6715, 0.0224, 0.6783, 0.03794, 0.6496, 0.04142, 0.6766, 0.0494, 0.6694, 0.06357, 0.6496, 0.04142, 0.6783, 0.03794, 0.6766, 0.0494, 0.6496, 0.04142, 0.7167, 0.4719, 0.7379, 0.4874, 0.7794, 0.4042, 0.7667, 0.3971, 0.7583, 0.4959, 0.7895, 0.5033, 0.8104, 0.419, 0.7901, 0.4093, 0.6958, 0.4569, 0.7167, 0.4719, 0.7667, 0.3971, 0.7509, 0.3905, 0.8211, 0.5105, 0.8286, 0.4266, 0.8104, 0.419, 0.7895, 0.5033, 0.8211, 0.5105, 0.8465, 0.5142, 0.844, 0.4305, 0.8286, 0.4266, 0.6733, 0.4429, 0.6958, 0.4569, 0.7509, 0.3905, 0.7356, 0.3846, 0.7379, 0.4874, 0.7583, 0.4959, 0.7901, 0.4093, 0.7794, 0.4042, 0.04736, 0.7858, 0.1105, 0.7858, 0.1127, 0.764, 0.04593, 0.7716, 0.6212, 0.7708, 0.6164, 0.8121, 0.5856, 0.7717, 0.5959, 0.757, 0.1474, 0.4813, 0.1327, 0.4784, 0.1273, 0.4473, 0.1474, 0.4461, 0.009943, 0.4546, 0.0003206, 0.4392, 0.02309, 0.4219, 0.03437, 0.4303, 0.07667, 0.587, 0.1018, 0.5833, 0.1042, 0.616, 0.09241, 0.6097, 0.03943, 0.4662, 0.02729, 0.4698, 0.0431, 0.4347, 0.05798, 0.4413, 0.1384, 0.5754, 0.1474, 0.5758, 0.1474, 0.5849, 0.1356, 0.5847, 0.1356, 0.5847, 0.1474, 0.5849, 0.1474, 0.6181, 0.1244, 0.6174, 0.7369, 0.3127, 0.7369, 0.3546, 0.7149, 0.3442, 0.7151, 0.3105, 0.702, 0.7913, 0.7032, 0.7529, 0.7454, 0.7499, 0.7412, 0.785, 0.562, 0.7785, 0.5156, 0.7904, 0.5208, 0.7499, 0.5472, 0.7534, 0.5856, 0.7717, 0.562, 0.7785, 0.5472, 0.7534, 0.5687, 0.7512, 0.06962, 0.4732, 0.03943, 0.4662, 0.05798, 0.4413, 0.07985, 0.4453, 0.1021, 0.4704, 0.06962, 0.4732, 0.07985, 0.4453, 0.1003, 0.4493, 0.1327, 0.4784, 0.1219, 0.4752, 0.1131, 0.4481, 0.1273, 0.4473, 0.6518, 0.7887, 0.6558, 0.7581, 0.7032, 0.7529, 0.702, 0.7913, 0.6164, 0.8121, 0.5809, 0.8167, 0.562, 0.7785, 0.5856, 0.7717, 0.1101, 0.5172, 0.1266, 0.5177, 0.131, 0.5491, 0.1124, 0.5479, 0.5208, 0.7499, 0.4933, 0.7372, 0.485, 0.728, 0.5167, 0.731, 0.5959, 0.757, 0.5856, 0.7717, 0.5687, 0.7512, 0.5844, 0.7489, 0.5465, 0.7386, 0.5167, 0.731, 0.5182, 0.7175, 0.5474, 0.7176, 0.5662, 0.7372, 0.5465, 0.7386, 0.5474, 0.7176, 0.5677, 0.7176, 0.5826, 0.7367, 0.5662, 0.7372, 0.5677, 0.7176, 0.5852, 0.7177, 0.5998, 0.7411, 0.6057, 0.7178, 0.6231, 0.7179, 0.6262, 0.746, 0.5826, 0.7367, 0.5852, 0.7177, 0.6057, 0.7178, 0.5998, 0.7411, 0.1021, 0.4704, 0.1219, 0.4752, 0.1101, 0.5172, 0.08555, 0.5099, 0.1366, 0.5012, 0.1474, 0.5019, 0.1474, 0.5123, 0.1338, 0.5123, 0.4748, 0.7445, 0.4639, 0.7173, 0.4831, 0.7173, 0.485, 0.728, 0.7238, 0.1201, 0.7131, 0.09303, 0.7405, 0.09004, 0.7404, 0.1189, 0.03943, 0.4662, 0.06962, 0.4732, 0.05602, 0.5123, 0.01895, 0.5139, 0.06962, 0.4732, 0.1021, 0.4704, 0.08555, 0.5099, 0.05602, 0.5123, 0.5156, 0.7904, 0.4913, 0.7678, 0.4933, 0.7372, 0.5208, 0.7499, 0.5167, 0.731, 0.485, 0.728, 0.4831, 0.7173, 0.5182, 0.7175, 0.7049, 0.1269, 0.6867, 0.1087, 0.7131, 0.09303, 0.7238, 0.1201, 0.08555, 0.5099, 0.1101, 0.5172, 0.1124, 0.5479, 0.09045, 0.5383, 0.1371, 0.546, 0.1391, 0.5295, 0.1474, 0.5326, 0.1474, 0.5504, 0.7026, 0.1375, 0.6684, 0.1276, 0.6867, 0.1087, 0.7049, 0.1269, 0.6797, 0.2713, 0.6609, 0.2839, 0.6501, 0.2551, 0.6702, 0.2477, 0.01895, 0.5139, 0.05602, 0.5123, 0.05568, 0.5399, 0.0205, 0.5371, 0.05602, 0.5123, 0.08555, 0.5099, 0.09045, 0.5383, 0.05568, 0.5399, 0.4913, 0.7678, 0.4748, 0.7445, 0.485, 0.728, 0.4933, 0.7372, 0.1219, 0.4752, 0.1327, 0.4784, 0.1266, 0.5177, 0.1101, 0.5172, 0.702, 0.7913, 0.7076, 0.8158, 0.6495, 0.8131, 0.6518, 0.7887, 0.5844, 0.7489, 0.5826, 0.7367, 0.5998, 0.7411, 0.5959, 0.757, 0.6766, 0.1776, 0.6566, 0.1487, 0.6684, 0.1276, 0.7026, 0.1375, 0.681, 0.2011, 0.6513, 0.1968, 0.6566, 0.1487, 0.6766, 0.1776, 0.6702, 0.2477, 0.6501, 0.2551, 0.6496, 0.2244, 0.6646, 0.2235, 0.5959, 0.757, 0.5998, 0.7411, 0.6262, 0.746, 0.6212, 0.7708, 0.5844, 0.7489, 0.5687, 0.7512, 0.5662, 0.7372, 0.5826, 0.7367, 0.5687, 0.7512, 0.5472, 0.7534, 0.5465, 0.7386, 0.5662, 0.7372, 0.5472, 0.7534, 0.5208, 0.7499, 0.5167, 0.731, 0.5465, 0.7386, 0.1018, 0.5833, 0.1356, 0.5847, 0.1244, 0.6174, 0.1042, 0.616, 0.09275, 0.5755, 0.1384, 0.5754, 0.1356, 0.5847, 0.1018, 0.5833, 0.5809, 0.8167, 0.5441, 0.8159, 0.5156, 0.7904, 0.562, 0.7785, 0.7412, 0.785, 0.7372, 0.8167, 0.7076, 0.8158, 0.702, 0.7913, 0.6558, 0.7581, 0.6522, 0.718, 0.6917, 0.7181, 0.7032, 0.7529, 0.02729, 0.4698, 0.009943, 0.4546, 0.03437, 0.4303, 0.0431, 0.4347, 0.7032, 0.7529, 0.6917, 0.7181, 0.7466, 0.7183, 0.7454, 0.7499, 0.7151, 0.3105, 0.7149, 0.3442, 0.6935, 0.3335, 0.6963, 0.3062, 0.1384, 0.5754, 0.1371, 0.546, 0.1474, 0.5504, 0.1474, 0.5758, 0.6963, 0.3062, 0.6935, 0.3335, 0.679, 0.3102, 0.6874, 0.2971, 0.1124, 0.5479, 0.131, 0.5491, 0.1384, 0.5754, 0.09275, 0.5755, 0.6874, 0.2971, 0.679, 0.3102, 0.6609, 0.2839, 0.6797, 0.2713, 0.1266, 0.5177, 0.1474, 0.52, 0.1474, 0.5326, 0.1391, 0.5295, 0.1371, 0.546, 0.1384, 0.5754, 0.131, 0.5491, 0.07667, 0.587, 0.09275, 0.5755, 0.1018, 0.5833, 0.6262, 0.746, 0.6231, 0.7179, 0.6522, 0.718, 0.6558, 0.7581, 0.6646, 0.2235, 0.6496, 0.2244, 0.6513, 0.1968, 0.681, 0.2011, 0.6212, 0.7708, 0.6262, 0.746, 0.6558, 0.7581, 0.6518, 0.7887, 0.09045, 0.5383, 0.1124, 0.5479, 0.09275, 0.5755, 0.07667, 0.587, 0.05568, 0.5399, 0.09045, 0.5383, 0.07667, 0.587, 0.05322, 0.5764, 0.0205, 0.5371, 0.05568, 0.5399, 0.05322, 0.5764, 0.03491, 0.5596, 0.6518, 0.7887, 0.6495, 0.8131, 0.6164, 0.8121, 0.6212, 0.7708, 0.1266, 0.5177, 0.1391, 0.5295, 0.1371, 0.546, 0.131, 0.5491, 0.1366, 0.5012, 0.1327, 0.4784, 0.1474, 0.4813, 0.1474, 0.5019, 0.1338, 0.5123, 0.1266, 0.5177, 0.1327, 0.4784, 0.1366, 0.5012, 0.1474, 0.5123, 0.1474, 0.52, 0.1266, 0.5177, 0.1338, 0.5123, 0.5289, 0.3421, 0.5428, 0.317, 0.566, 0.3315, 0.5477, 0.3476, 0.1537, 0.3738, 0.1401, 0.358, 0.1861, 0.3376, 0.1642, 0.3695, 0.1453, 0.3796, 0.1401, 0.358, 0.1537, 0.3738, 0.1292, 0.3958, 0.1121, 0.3812, 0.1401, 0.358, 0.1453, 0.3796, 0.5477, 0.3476, 0.566, 0.3315, 0.5782, 0.3485, 0.5601, 0.3546, 0.1003, 0.4493, 0.1061, 0.4167, 0.1158, 0.4171, 0.1131, 0.4481, 0.0431, 0.4347, 0.05469, 0.4055, 0.07301, 0.4118, 0.05798, 0.4413, 0.1273, 0.4473, 0.1265, 0.4172, 0.1474, 0.4169, 0.1474, 0.4461, 0.1131, 0.4481, 0.1158, 0.4171, 0.1265, 0.4172, 0.1273, 0.4473, 0.07985, 0.4453, 0.08748, 0.4129, 0.1061, 0.4167, 0.1003, 0.4493, 0.5108, 0.3406, 0.5108, 0.3122, 0.5428, 0.317, 0.5289, 0.3421, 0.05798, 0.4413, 0.07301, 0.4118, 0.08748, 0.4129, 0.07985, 0.4453, 0.1219, 0.4752, 0.1021, 0.4704, 0.1003, 0.4493, 0.1131, 0.4481, 0.1642, 0.3695, 0.1861, 0.3376, 0.1861, 0.3661, 0.03437, 0.4303, 0.03794, 0.3964, 0.05469, 0.4055, 0.0431, 0.4347, 0.02309, 0.4219, 0.03794, 0.3964, 0.03437, 0.4303, 0.5108, 0.3122, 0.5108, 0.2826, 0.5717, 0.2831, 0.5428, 0.317, 0.5428, 0.317, 0.5717, 0.2831, 0.6345, 0.2998, 0.566, 0.3315, 0.1401, 0.358, 0.1034, 0.3067, 0.1861, 0.2931, 0.1861, 0.3376, 0.566, 0.3315, 0.6345, 0.2998, 0.6489, 0.3441, 0.5782, 0.3485, 0.1121, 0.3812, 0.04201, 0.3403, 0.1034, 0.3067, 0.1401, 0.358, 0.09809, 0.2521, 0.1303, 0.1917, 0.1712, 0.186, 0.1744, 0.2513, 0.1861, 0.2931, 0.1744, 0.2513, 0.1712, 0.186, 0.1861, 0.1818, 0.1034, 0.3067, 0.09809, 0.2521, 0.1744, 0.2513, 0.1861, 0.2931, 0.5717, 0.2831, 0.5738, 0.2434, 0.6247, 0.262, 0.6345, 0.2998, 0.1034, 0.3067, 0.04201, 0.3403, 0.05529, 0.292, 0.09809, 0.2521, 0.05529, 0.292, 0.04788, 0.2501, 0.07074, 0.2157, 0.09809, 0.2521, 0.04788, 0.2501, 0.0003206, 0.2551, 0.008569, 0.2211, 0.07074, 0.2157, 0.6247, 0.262, 0.5738, 0.2434, 0.6122, 0.1959, 0.62, 0.2244, 0.5108, 0.2421, 0.5738, 0.2434, 0.5717, 0.2831, 0.5108, 0.2826, 0.5603, 0.1955, 0.6122, 0.1959, 0.5738, 0.2434, 0.5738, 0.2434, 0.5108, 0.2421, 0.5108, 0.1971, 0.5603, 0.1955, 0.14, 0.1622, 0.1861, 0.1594, 0.1861, 0.1818, 0.1712, 0.186, 0.1712, 0.186, 0.1303, 0.1917, 0.09014, 0.1696, 0.14, 0.1622, 0.07074, 0.2157, 0.008569, 0.2211, 0.03374, 0.1623, 0.09014, 0.1696, 0.07074, 0.2157, 0.09014, 0.1696, 0.1303, 0.1917, 0.09809, 0.2521, 0.6122, 0.1959, 0.5603, 0.1955, 0.5649, 0.1487, 0.6169, 0.1423, 0.5603, 0.1955, 0.5108, 0.1971, 0.5108, 0.1512, 0.5649, 0.1487, 0.9072, 0.3201, 0.9103, 0.2661, 0.9295, 0.2769, 0.9236, 0.3546, 0.8871, 0.2886, 0.8851, 0.2556, 0.9103, 0.2661, 0.9072, 0.3201, 0.826, 0.3137, 0.8351, 0.2615, 0.8567, 0.2546, 0.8481, 0.2865, 0.8481, 0.2865, 0.8567, 0.2546, 0.8851, 0.2556, 0.8871, 0.2886, 0.8269, 0.94, 0.8121, 0.863, 0.8376, 0.8497, 0.8508, 0.9032, 0.7813, 0.9452, 0.7824, 0.8643, 0.8121, 0.863, 0.8269, 0.94, 0.5649, 0.1487, 0.5645, 0.08733, 0.6154, 0.08402, 0.6169, 0.1423, 0.09014, 0.1696, 0.09306, 0.1042, 0.1503, 0.1001, 0.14, 0.1622, 0.03374, 0.1623, 0.02123, 0.09377, 0.09306, 0.1042, 0.09014, 0.1696, 0.5108, 0.1512, 0.5108, 0.08969, 0.5645, 0.08733, 0.5649, 0.1487, 0.14, 0.1622, 0.1503, 0.1001, 0.1861, 0.1028, 0.1861, 0.1594, 0.02123, 0.09377, 0.02695, 0.03365, 0.09505, 0.05019, 0.09306, 0.1042, 0.5645, 0.08733, 0.5673, 0.03101, 0.6112, 0.03246, 0.6154, 0.08402, 0.09306, 0.1042, 0.09505, 0.05019, 0.1486, 0.0569, 0.1503, 0.1001, 0.5108, 0.08969, 0.5108, 0.02811, 0.5673, 0.03101, 0.5645, 0.08733, 0.1503, 0.1001, 0.1486, 0.0569, 0.1861, 0.05639, 0.1861, 0.1028, 0.02695, 0.03365, 0.04082, 0.0003219, 0.09423, 0.009179, 0.09505, 0.05019, 0.5673, 0.03101, 0.5617, 0.007252, 0.6097, 0.0003206, 0.6112, 0.03246, 0.09505, 0.05019, 0.09423, 0.009179, 0.1324, 0.005491, 0.1486, 0.0569, 0.5108, 0.02811, 0.5108, 0.01353, 0.5617, 0.007252, 0.5673, 0.03101, 0.1486, 0.0569, 0.1324, 0.005491, 0.1861, 0.00126, 0.1861, 0.05639, 0.9103, 0.2661, 0.903, 0.1951, 0.9159, 0.203, 0.9295, 0.2769, 0.8567, 0.2546, 0.8671, 0.1871, 0.886, 0.1879, 0.8851, 0.2556, 0.7824, 0.8643, 0.7908, 0.7877, 0.8106, 0.7875, 0.8121, 0.863, 0.8351, 0.2615, 0.8534, 0.193, 0.8671, 0.1871, 0.8567, 0.2546, 0.8121, 0.863, 0.8106, 0.7875, 0.8276, 0.7791, 0.8376, 0.8497, 0.8851, 0.2556, 0.886, 0.1879, 0.903, 0.1951, 0.9103, 0.2661, 0.7887, 0.6827, 0.782, 0.6663, 0.8105, 0.6679, 0.8097, 0.6831, 0.8571, 0.09318, 0.8491, 0.07985, 0.8635, 0.07577, 0.8678, 0.09095, 0.8097, 0.6831, 0.8105, 0.6679, 0.8319, 0.6688, 0.826, 0.6834, 0.8897, 0.09014, 0.8917, 0.07625, 0.9112, 0.07538, 0.9063, 0.09069, 0.9063, 0.09069, 0.9112, 0.07538, 0.9221, 0.07873, 0.9161, 0.09327, 0.8678, 0.09095, 0.8635, 0.07577, 0.8917, 0.07625, 0.8897, 0.09014, 0.8105, 0.6679, 0.8098, 0.6423, 0.8315, 0.642, 0.8319, 0.6688, 0.8917, 0.07625, 0.8952, 0.05119, 0.9139, 0.05248, 0.9112, 0.07538, 0.9112, 0.07538, 0.9139, 0.05248, 0.9245, 0.05506, 0.9221, 0.07873, 0.8635, 0.07577, 0.8621, 0.04278, 0.8952, 0.05119, 0.8917, 0.07625, 0.782, 0.6663, 0.7813, 0.6395, 0.8098, 0.6423, 0.8105, 0.6679, 0.8635, 0.07577, 0.8472, 0.04123, 0.8473, 0.03762, 0.8621, 0.04278, 0.7813, 0.6395, 0.7814, 0.605, 0.8113, 0.6072, 0.8098, 0.6423, 0.8569, 0.02837, 0.8833, 0.01016, 0.8873, 0.01853, 0.8621, 0.04278, 0.8098, 0.6423, 0.8113, 0.6072, 0.8303, 0.6073, 0.8315, 0.642, 0.8952, 0.05119, 0.9069, 0.02313, 0.9166, 0.02909, 0.9139, 0.05248, 0.9139, 0.05248, 0.9166, 0.02909, 0.9264, 0.0235, 0.9245, 0.05506, 0.8621, 0.04278, 0.8873, 0.01853, 0.9069, 0.02313, 0.8952, 0.05119, 0.9069, 0.02313, 0.8873, 0.01853, 0.8833, 0.01016, 0.9, 0.01016, 0.9, 0.01016, 0.9264, 0.0235, 0.9166, 0.02909, 0.9069, 0.02313, 0.8348, 0.04107, 0.8428, 0.03264, 0.8473, 0.03762, 0.8472, 0.04123, 0.8491, 0.07985, 0.8348, 0.04107, 0.8472, 0.04123, 0.8635, 0.07577, 0.8315, 0.642, 0.8365, 0.6258, 0.8439, 0.6341, 0.8319, 0.6688, 0.8621, 0.04278, 0.8473, 0.03762, 0.8428, 0.03264, 0.8569, 0.02837, 0.7908, 0.7877, 0.7887, 0.6827, 0.8097, 0.6831, 0.8106, 0.7875, 0.8534, 0.193, 0.8571, 0.09318, 0.8678, 0.09095, 0.8671, 0.1871, 0.8106, 0.7875, 0.8097, 0.6831, 0.826, 0.6834, 0.8276, 0.7791, 0.886, 0.1879, 0.8897, 0.09014, 0.9063, 0.09069, 0.903, 0.1951, 0.903, 0.1951, 0.9063, 0.09069, 0.9161, 0.09327, 0.9159, 0.203, 0.8671, 0.1871, 0.8678, 0.09095, 0.8897, 0.09014, 0.886, 0.1879, 0.1887, 0.6821, 0.2318, 0.6737, 0.2318, 0.7375, 0.186, 0.7403, 0.05419, 0.7502, 0.00145, 0.7579, 0.0003206, 0.6997, 0.04473, 0.7024, 0.1034, 0.7435, 0.1035, 0.692, 0.1506, 0.6886, 0.1521, 0.7423, 0.1506, 0.6886, 0.1887, 0.6821, 0.186, 0.7403, 0.1521, 0.7423, 0.1034, 0.7435, 0.05419, 0.7502, 0.04473, 0.7024, 0.1035, 0.692, 0.1035, 0.692, 0.1003, 0.6202, 0.1411, 0.6187, 0.1506, 0.6886, 0.1506, 0.6886, 0.1411, 0.6187, 0.1738, 0.6191, 0.1887, 0.6821, 0.0003206, 0.6997, 0.0228, 0.6241, 0.05567, 0.6238, 0.04473, 0.7024, 0.04736, 0.7858, 0.0003206, 0.7858, 0.004809, 0.8131, 0.04593, 0.8001, 0.1887, 0.6821, 0.1738, 0.6191, 0.2038, 0.6194, 0.2318, 0.6737, 0.04473, 0.7024, 0.05567, 0.6238, 0.1003, 0.6202, 0.1035, 0.692, 0.4586, 0.5716, 0.4985, 0.4874, 0.5188, 0.4959, 0.4815, 0.5878, 0.4335, 0.5533, 0.4772, 0.4719, 0.4985, 0.4874, 0.4586, 0.5716, 0.4815, 0.5878, 0.5188, 0.4959, 0.5501, 0.5033, 0.5179, 0.6044, 0.4046, 0.5271, 0.4564, 0.4569, 0.4772, 0.4719, 0.4335, 0.5533, 0.5803, 0.5994, 0.5179, 0.6044, 0.5501, 0.5033, 0.5817, 0.5105, 0.5803, 0.5994, 0.5817, 0.5105, 0.6071, 0.5142, 0.6114, 0.595, 0.3726, 0.4974, 0.4339, 0.4429, 0.4564, 0.4569, 0.4046, 0.5271, 0.5273, 0.3971, 0.5431, 0.359, 0.558, 0.3655, 0.5399, 0.4042, 0.5506, 0.4093, 0.5694, 0.3707, 0.5874, 0.3823, 0.571, 0.419, 0.5114, 0.3905, 0.5301, 0.3587, 0.5431, 0.359, 0.5273, 0.3971, 0.5892, 0.4266, 0.571, 0.419, 0.5874, 0.3823, 0.5999, 0.3907, 0.5892, 0.4266, 0.5999, 0.3907, 0.6114, 0.3963, 0.6046, 0.4305, 0.4962, 0.3846, 0.5177, 0.3553, 0.5301, 0.3587, 0.5114, 0.3905, 0.5399, 0.4042, 0.558, 0.3655, 0.5694, 0.3707, 0.5506, 0.4093, 0.4119, 0.7834, 0.4259, 0.763, 0.4383, 0.7765, 0.427, 0.7844, 0.4291, 0.7971, 0.4394, 0.8058, 0.4337, 0.8177, 0.4217, 0.7996, 0.4329, 0.7907, 0.427, 0.7844, 0.4383, 0.7765, 0.4421, 0.7876, 0.4329, 0.7907, 0.4421, 0.7876, 0.441, 0.7965, 0.4328, 0.7942, 0.4328, 0.7942, 0.441, 0.7965, 0.4394, 0.8058, 0.4291, 0.7971, 0.4119, 0.7834, 0.3986, 0.779, 0.4054, 0.7586, 0.4259, 0.763, 0.4337, 0.8177, 0.4063, 0.8252, 0.3992, 0.8066, 0.4217, 0.7996, 0.4394, 0.8058, 0.4625, 0.8075, 0.4627, 0.8182, 0.4337, 0.8177, 0.4421, 0.7876, 0.4383, 0.7765, 0.4605, 0.7714, 0.4633, 0.7842, 0.4421, 0.7876, 0.4633, 0.7842, 0.4631, 0.7962, 0.441, 0.7965, 0.441, 0.7965, 0.4631, 0.7962, 0.4625, 0.8075, 0.4394, 0.8058, 0.3041, 0.7744, 0.3223, 0.7786, 0.3225, 0.7847, 0.3034, 0.7902, 0.3102, 0.7602, 0.3255, 0.7718, 0.3223, 0.7786, 0.3041, 0.7744, 0.4259, 0.763, 0.457, 0.7586, 0.4605, 0.7714, 0.4383, 0.7765, 0.3225, 0.7847, 0.3223, 0.7786, 0.3255, 0.7718, 0.3322, 0.7695, 0.3382, 0.7741, 0.3392, 0.7818, 0.3315, 0.786, 0.3986, 0.779, 0.3668, 0.7761, 0.3596, 0.762, 0.4054, 0.7586, 0.3992, 0.8066, 0.3618, 0.8032, 0.3686, 0.7876, 0.3972, 0.7909, 0.3034, 0.7902, 0.2872, 0.7896, 0.2917, 0.7736, 0.3041, 0.7744, 0.412, 0.7924, 0.3972, 0.7909, 0.3986, 0.779, 0.4119, 0.7834, 0.3041, 0.7744, 0.2917, 0.7736, 0.2895, 0.7599, 0.3102, 0.7602, 0.4217, 0.7996, 0.3992, 0.8066, 0.3972, 0.7909, 0.412, 0.7924, 0.3972, 0.7909, 0.3686, 0.7876, 0.3668, 0.7761, 0.3986, 0.779, 0.2872, 0.7896, 0.251, 0.7902, 0.2494, 0.7743, 0.2474, 0.7586, 0.2895, 0.7599, 0.2917, 0.7736, 0.4063, 0.8252, 0.355, 0.8126, 0.3618, 0.8032, 0.3992, 0.8066, 0.0003206, 0.6997, 0.0009523, 0.6238, 0.0228, 0.6241, 0.2318, 0.6737, 0.2038, 0.6194, 0.2318, 0.6197, 0.355, 0.8126, 0.3398, 0.7841, 0.3618, 0.8032, 0.251, 0.7902, 0.2312, 0.7783, 0.2494, 0.7743, 0.2494, 0.7743, 0.2312, 0.7783, 0.2474, 0.7586, 0.3618, 0.8032, 0.3398, 0.7841, 0.3686, 0.7876, 0.3668, 0.7761, 0.3398, 0.7841, 0.3596, 0.762, 0.3686, 0.7876, 0.3398, 0.7841, 0.3668, 0.7761, 0.4772, 0.4719, 0.5273, 0.3971, 0.5399, 0.4042, 0.4985, 0.4874, 0.5188, 0.4959, 0.5506, 0.4093, 0.571, 0.419, 0.5501, 0.5033, 0.4564, 0.4569, 0.5114, 0.3905, 0.5273, 0.3971, 0.4772, 0.4719, 0.5817, 0.5105, 0.5501, 0.5033, 0.571, 0.419, 0.5892, 0.4266, 0.5817, 0.5105, 0.5892, 0.4266, 0.6046, 0.4305, 0.6071, 0.5142, 0.4339, 0.4429, 0.4962, 0.3846, 0.5114, 0.3905, 0.4564, 0.4569, 0.4985, 0.4874, 0.5399, 0.4042, 0.5506, 0.4093, 0.5188, 0.4959, 0.04736, 0.7858, 0.04593, 0.8001, 0.1127, 0.8077, 0.1105, 0.7858])
me_cube.materials.append(mat_material_001)
me_cube.use_remesh_preserve_volume = False
me_cube.use_remesh_preserve_attributes = False
me_cube.use_mirror_vertex_groups = False
me_cube.update()

# ---- objects
ob_cube = bpy.data.objects.new('Cube', me_cube)
ob_lamp = bpy.data.objects.new('Lamp', light_lamp)
ob_camera = bpy.data.objects.new('Camera', cam_camera)

# ---- transforms, parenting, visibility, modifiers, constraints
ob_cube.location = (0.0, 0.0, 0.0)
ob_cube.lock_rotations_4d = False
ob_cube.empty_display_type = 'ARROWS'
ob_cube.lineart.crease_threshold = 0.0
ob_lamp.location = (-1.033, -1.827, 5.755)
ob_lamp.rotation_euler = (0.6503, 0.05522, 1.866)
ob_lamp.lock_rotations_4d = False
ob_lamp.empty_display_type = 'ARROWS'
ob_lamp.color = (0.0, 0.0, 0.0, 0.0)
ob_lamp.lineart.crease_threshold = 0.0
ob_camera.location = (7.481, -6.508, 5.344)
ob_camera.rotation_euler = (1.109, 0.01082, 0.8149)
ob_camera.lock_rotations_4d = False
ob_camera.empty_display_type = 'ARROWS'
ob_camera.color = (0.0, 0.0, 0.0, 0.0)
ob_camera.display_type = 'WIRE'
ob_camera.lineart.crease_threshold = 0.0

# ---- collection membership
col_collection_1.objects.link(ob_cube)
col_collection_1.objects.link(ob_lamp)
col_collection_1.objects.link(ob_camera)

# ---- scene / render settings (as saved in the file)
scene.camera = ob_camera
scene.frame_start = 1; scene.frame_end = 250; scene.frame_set(1)
scene.render.engine = 'BLENDER_EEVEE_NEXT'
scene.render.image_settings.color_mode = 'RGB'
scene.render.image_settings.compression = 90
scene.render.resolution_percentage = 50
scene.render.dither_intensity = 0.0
scene.cycles.use_denoising = False
scene.cycles.samples = 10
scene.cycles.sampling_pattern = 'TABULATED_SOBOL'
scene.cycles.light_sampling_threshold = 0.0
scene.cycles.use_adaptive_sampling = False
scene.cycles.use_light_tree = False
scene.cycles.blur_glossy = 0.0
scene.cycles.volume_bounces = 1
scene.cycles.pixel_filter_type = 'GAUSSIAN'
scene.cycles.sample_clamp_indirect = 0.0
scene.view_settings.view_transform = 'Standard'
bpy.context.view_layer.update()
